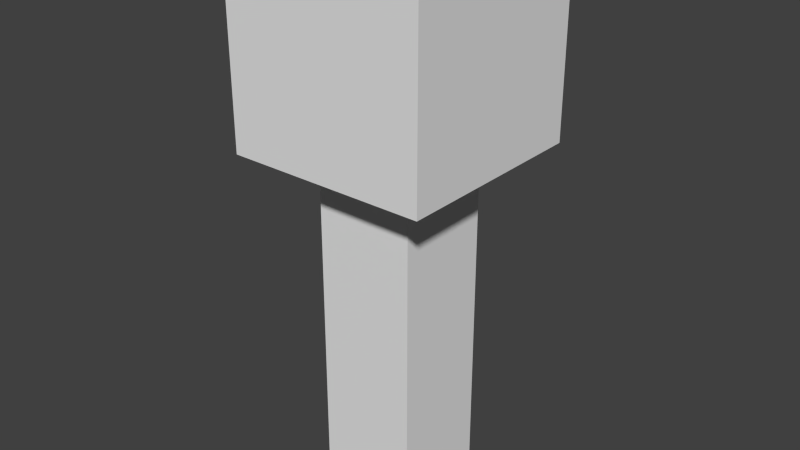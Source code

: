 # Source: torch.blend  (saved by Blender 2.67.0; exported with 4.5.12 LTS)
import bpy
from mathutils import Matrix  # noqa: F401  (used for matrix-valued properties, if any)

bpy.ops.wm.read_factory_settings(use_empty=True)
scene = bpy.context.scene
scene.name = 'Scene'

# ---- collections
col_collection_1 = bpy.data.collections.new('Collection 1'); scene.collection.children.link(col_collection_1)

# ---- materials (node trees are filled in below, after node groups)
mat_material = bpy.data.materials.new('Material')
mat_material.alpha_threshold = 0.0
mat_material.use_transparent_shadow = False
mat_material.roughness = 0.5
mat_material.line_color = (0.0, 0.0, 0.0, 1.0)

# ---- material node trees

# ---- world
world_world = bpy.data.worlds.new('World'); scene.world = world_world
world_world.color = (0.05088, 0.05088, 0.05088)
world_world.use_sun_shadow = False
world_world.sun_shadow_jitter_overblur = 0.0
world_world.cycles.sampling_method = 'MANUAL'
world_world.cycles.sample_map_resolution = 256

# ---- meshes
me_glow = bpy.data.meshes.new('glow')
me_glow.from_pydata([(-1.0, -1.0, -0.125), (-1.0, 1.0, -0.125), (1.0, 1.0, -0.125), (1.0, -1.0, -0.125), (-2.0, -2.0, 0.375), (-2.0, 2.0, 0.375), (2.0, 2.0, 0.375), (2.0, -2.0, 0.375), (-2.0, 2.0, -0.125), (-2.0, -2.0, -0.125), (2.0, 2.0, -0.125), (2.0, -2.0, -0.125)], [], [(9, 8, 1, 0), (8, 10, 2, 1), (10, 11, 3, 2), (11, 9, 0, 3), (0, 1, 2, 3), (7, 6, 5, 4), (4, 5, 8, 9), (5, 6, 10, 8), (6, 7, 11, 10), (7, 4, 9, 11)])
_uv = me_glow.uv_layers.new(name='UVMap')
_uv.uv.foreach_set('vector', [0.4375, 0.5, 0.5625, 0.5, 0.5625, 0.625, 0.4375, 0.625, 0.5625, 0.625, 0.4375, 0.625, 0.4375, 0.5, 0.5625, 0.625, 0.4375, 0.5, 0.5625, 0.5, 0.5625, 0.625, 0.4375, 0.625, 0.5625, 0.5, 0.4375, 0.5, 0.4375, 0.5, 0.5625, 0.5, 0.4375, 0.5, 0.5625, 0.625, 0.5625, 0.625, 0.4375, 0.625, 0.4375, 0.5, 0.5625, 0.5, 0.5625, 0.625, 0.4375, 0.625, 0.4375, 0.5, 0.5625, 0.5, 0.5625, 0.625, 0.4375, 0.625, 0.4375, 0.5, 0.5625, 0.5, 0.5625, 0.625, 0.4375, 0.625, 0.4375, 0.5, 0.5625, 0.5, 0.5625, 0.625, 0.4375, 0.625, 0.4375, 0.5, 0.5625, 0.5, 0.5625, 0.625, 0.4375, 0.625])
me_glow.materials.append(mat_material)
me_glow.use_remesh_preserve_volume = False
me_glow.use_remesh_preserve_attributes = False
me_glow.use_mirror_vertex_groups = False
me_glow.update()
me_torch = bpy.data.meshes.new('torch')
me_torch.from_pydata([(-1.0, -1.0, -1.0), (-1.0, 1.0, -1.0), (1.0, 1.0, -1.0), (1.0, -1.0, -1.0), (-1.0, -1.0, 0.25), (-1.0, 1.0, 0.25), (1.0, 1.0, 0.25), (1.0, -1.0, 0.25), (-1.0, 1.0, -5.96e-08), (-1.0, -1.0, -5.96e-08), (1.0, 1.0, -5.96e-08), (1.0, -1.0, -5.96e-08)], [], [(9, 8, 1, 0), (8, 10, 2, 1), (10, 11, 3, 2), (11, 9, 0, 3), (0, 1, 2, 3), (7, 6, 5, 4), (4, 5, 8, 9), (5, 6, 10, 8), (6, 7, 11, 10), (7, 4, 9, 11)])
_uv = me_torch.uv_layers.new(name='UVMap')
_uv.uv.foreach_set('vector', [0.4375, 0.0, 0.5625, 0.0, 0.5625, 0.5, 0.4375, 0.5, 0.5625, 0.5, 0.4375, 0.5, 0.4375, 0.0, 0.5625, 0.0, 0.4375, 0.0, 0.5625, 0.0, 0.5625, 0.5, 0.4375, 0.5, 0.5625, 0.5, 0.4375, 0.5, 0.4375, 0.0, 0.5625, 0.0, 0.4375, 0.0, 0.5625, 0.0, 0.5625, 0.125, 0.4375, 0.125, 0.4375, 0.5, 0.5625, 0.5, 0.5625, 0.625, 0.4375, 0.625, 0.4375, 0.5, 0.5625, 0.5, 0.5625, 0.625, 0.4375, 0.625, 0.4375, 0.5, 0.5625, 0.5, 0.5625, 0.625, 0.4375, 0.625, 0.4375, 0.5, 0.5625, 0.5, 0.5625, 0.625, 0.4375, 0.625, 0.4375, 0.5, 0.5625, 0.5, 0.5625, 0.625, 0.4375, 0.625])
me_torch.materials.append(mat_material)
me_torch.use_remesh_preserve_volume = False
me_torch.use_remesh_preserve_attributes = False
me_torch.use_mirror_vertex_groups = False
me_torch.update()

# ---- objects
ob_glow = bpy.data.objects.new('glow', me_glow)
ob_torch = bpy.data.objects.new('torch', me_torch)

# ---- transforms, parenting, visibility, modifiers, constraints
ob_glow.location = (0.0, 0.0, 0.375)
ob_glow.scale = (0.04688, 0.04688, 0.375)
ob_glow.lock_scale = (False, False, True)
ob_glow.lineart.crease_threshold = 0.0
ob_torch.location = (0.0, 0.0, 0.375)
ob_torch.scale = (0.04688, 0.04688, 0.375)
ob_torch.lineart.crease_threshold = 0.0

# ---- collection membership
col_collection_1.objects.link(ob_glow)
col_collection_1.objects.link(ob_torch)

# ---- scene / render settings (as saved in the file)
scene.frame_start = 1; scene.frame_end = 250; scene.frame_set(1)
scene.render.engine = 'BLENDER_EEVEE_NEXT'
scene.render.image_settings.color_mode = 'RGB'
scene.render.image_settings.compression = 90
scene.render.resolution_percentage = 50
scene.render.dither_intensity = 0.0
scene.cycles.use_denoising = False
scene.cycles.samples = 10
scene.cycles.sampling_pattern = 'TABULATED_SOBOL'
scene.cycles.light_sampling_threshold = 0.0
scene.cycles.use_adaptive_sampling = False
scene.cycles.use_light_tree = False
scene.cycles.blur_glossy = 0.0
scene.cycles.volume_bounces = 1
scene.cycles.pixel_filter_type = 'GAUSSIAN'
scene.cycles.sample_clamp_indirect = 0.0
scene.view_settings.view_transform = 'Standard'
bpy.context.view_layer.update()

# ---- added for rendering (the .blend has no active camera and no usable light): camera, sun
cam_auto = bpy.data.cameras.new('AutoCamera')
cam_auto.lens = 50.0
cam_auto.sensor_width = 36.0
cam_auto.clip_end = 1000.0
ob_auto_camera = bpy.data.objects.new('AutoCamera', cam_auto)
scene.collection.objects.link(ob_auto_camera)
ob_auto_camera.location = (0.536456, -0.643747, 0.686977)
ob_auto_camera.rotation_euler = (1.09748, -7.21219e-08, 0.694738)
scene.camera = ob_auto_camera
light_auto_sun = bpy.data.lights.new('AutoSun', 'SUN')
light_auto_sun.energy = 3.0
light_auto_sun.angle = 0.0523599
ob_auto_sun = bpy.data.objects.new('AutoSun', light_auto_sun)
scene.collection.objects.link(ob_auto_sun)
ob_auto_sun.rotation_euler = (0.872665, 0.174533, 0.523599)
bpy.context.view_layer.update()
